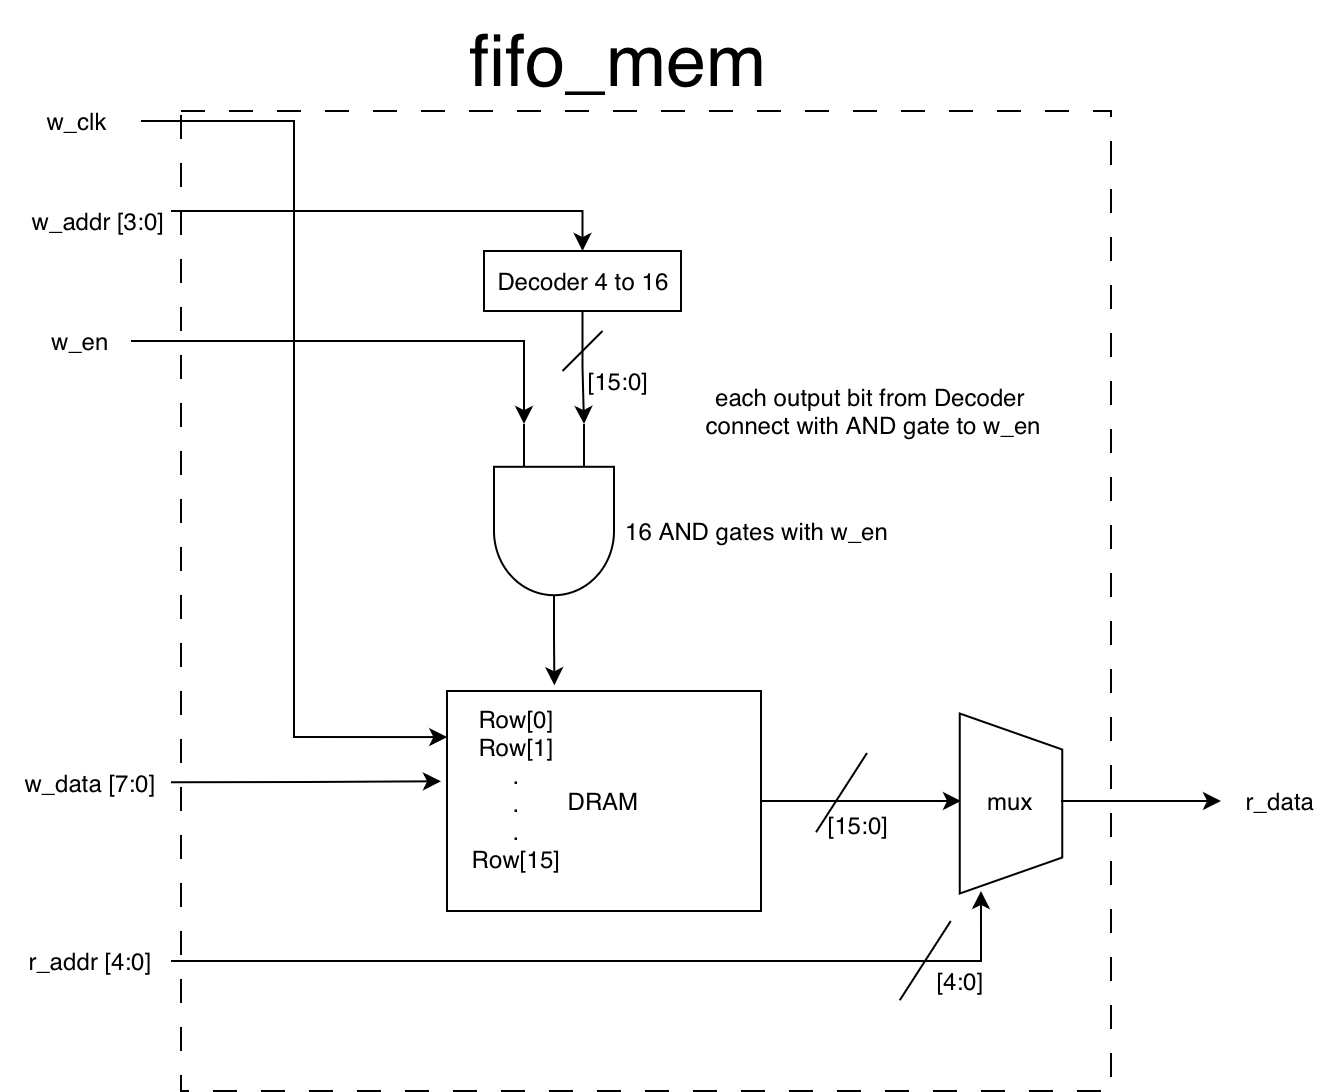

The diagram above was exported from draw.io. Its source (the exported page's mxGraphModel, read from the mxfile embedded in the PNG):
<mxGraphModel dx="3143" dy="1520" grid="1" gridSize="10" guides="1" tooltips="1" connect="1" arrows="1" fold="1" page="1" pageScale="1" pageWidth="827" pageHeight="1169" math="0" shadow="0">
  <root>
    <mxCell id="0" />
    <mxCell id="1" parent="0" />
    <mxCell id="mnOcW8Ezxkp-8qGKryn2-1" edge="1" parent="1" source="mnOcW8Ezxkp-8qGKryn2-2" style="edgeStyle=orthogonalEdgeStyle;rounded=0;orthogonalLoop=1;jettySize=auto;html=1;exitX=1;exitY=0.5;exitDx=0;exitDy=0;entryX=0;entryY=0.5;entryDx=0;entryDy=0;" target="mnOcW8Ezxkp-8qGKryn2-7">
      <mxGeometry relative="1" as="geometry">
        <mxPoint x="530" y="414.7931034482758" as="targetPoint" />
      </mxGeometry>
    </mxCell>
    <mxCell id="mnOcW8Ezxkp-8qGKryn2-2" parent="1" style="rounded=0;whiteSpace=wrap;html=1;" value="DRAM" vertex="1">
      <mxGeometry height="110" width="157" x="303" y="360" as="geometry" />
    </mxCell>
    <mxCell id="mnOcW8Ezxkp-8qGKryn2-3" edge="1" parent="1" style="edgeStyle=orthogonalEdgeStyle;rounded=0;orthogonalLoop=1;jettySize=auto;html=1;exitX=1;exitY=0.5;exitDx=0;exitDy=0;">
      <mxGeometry relative="1" as="geometry">
        <mxPoint x="165" y="405.6300000000001" as="sourcePoint" />
        <mxPoint x="299.9999999999998" y="405.1379310344828" as="targetPoint" />
      </mxGeometry>
    </mxCell>
    <mxCell id="mnOcW8Ezxkp-8qGKryn2-4" parent="1" style="text;html=1;whiteSpace=wrap;strokeColor=none;fillColor=none;align=center;verticalAlign=middle;rounded=0;autosize=1;resizable=0;" value="w_data [7:0]" vertex="1">
      <mxGeometry height="30" width="90" x="80" y="390.63" as="geometry" />
    </mxCell>
    <mxCell id="mnOcW8Ezxkp-8qGKryn2-5" parent="1" style="text;html=1;whiteSpace=wrap;strokeColor=none;fillColor=none;align=center;verticalAlign=middle;rounded=0;autosize=1;resizable=0;" value="Row[0]&lt;div&gt;Row[1]&lt;/div&gt;&lt;div&gt;.&lt;/div&gt;&lt;div&gt;.&lt;/div&gt;&lt;div&gt;.&lt;/div&gt;&lt;div&gt;Row[15]&lt;/div&gt;&lt;div&gt;&lt;br&gt;&lt;/div&gt;" vertex="1">
      <mxGeometry height="110" width="70" x="303" y="361.26" as="geometry" />
    </mxCell>
    <mxCell id="mnOcW8Ezxkp-8qGKryn2-6" parent="1" style="verticalLabelPosition=bottom;shadow=0;dashed=0;align=center;html=1;verticalAlign=top;strokeWidth=1;shape=trapezoid;perimeter=none;rotation=90;" value="" vertex="1">
      <mxGeometry height="51.25" width="90" x="540" y="390.63" as="geometry" />
    </mxCell>
    <mxCell id="mnOcW8Ezxkp-8qGKryn2-7" parent="1" style="text;html=1;whiteSpace=wrap;strokeColor=none;fillColor=none;align=center;verticalAlign=middle;rounded=0;autosize=1;resizable=0;" value="mux" vertex="1">
      <mxGeometry height="30" width="50" x="560" y="400" as="geometry" />
    </mxCell>
    <mxCell id="mnOcW8Ezxkp-8qGKryn2-8" edge="1" parent="1" style="endArrow=none;html=1;rounded=0;" value="">
      <mxGeometry height="50" relative="1" width="50" as="geometry">
        <mxPoint x="487.5" y="430.63" as="sourcePoint" />
        <mxPoint x="513" y="391" as="targetPoint" />
      </mxGeometry>
    </mxCell>
    <mxCell id="mnOcW8Ezxkp-8qGKryn2-9" parent="1" style="text;html=1;whiteSpace=wrap;strokeColor=none;fillColor=none;align=center;verticalAlign=middle;rounded=0;autosize=1;resizable=0;" value="[15:0]" vertex="1">
      <mxGeometry height="30" width="50" x="484.3800000000001" y="411.88" as="geometry" />
    </mxCell>
    <mxCell id="mnOcW8Ezxkp-8qGKryn2-10" edge="1" parent="1" source="mnOcW8Ezxkp-8qGKryn2-11" style="edgeStyle=orthogonalEdgeStyle;rounded=0;orthogonalLoop=1;jettySize=auto;html=1;exitX=1;exitY=0.5;exitDx=0;exitDy=0;entryX=0.002;entryY=0.198;entryDx=0;entryDy=0;entryPerimeter=0;" target="mnOcW8Ezxkp-8qGKryn2-5">
      <mxGeometry relative="1" as="geometry">
        <mxPoint x="360" y="80" as="targetPoint" />
      </mxGeometry>
    </mxCell>
    <mxCell id="mnOcW8Ezxkp-8qGKryn2-11" parent="1" style="text;html=1;whiteSpace=wrap;strokeColor=none;fillColor=none;align=center;verticalAlign=middle;rounded=0;autosize=1;resizable=0;" value="w_clk&amp;nbsp;" vertex="1">
      <mxGeometry height="30" width="60" x="90" y="60" as="geometry" />
    </mxCell>
    <mxCell id="mnOcW8Ezxkp-8qGKryn2-12" edge="1" parent="1" style="edgeStyle=orthogonalEdgeStyle;rounded=0;orthogonalLoop=1;jettySize=auto;html=1;exitX=1;exitY=0.5;exitDx=0;exitDy=0;entryX=0.5;entryY=0;entryDx=0;entryDy=0;" target="mnOcW8Ezxkp-8qGKryn2-14">
      <mxGeometry relative="1" as="geometry">
        <mxPoint x="165" y="120" as="sourcePoint" />
        <mxPoint x="370" y="120.14285714285711" as="targetPoint" />
      </mxGeometry>
    </mxCell>
    <mxCell id="mnOcW8Ezxkp-8qGKryn2-13" parent="1" style="text;html=1;whiteSpace=wrap;strokeColor=none;fillColor=none;align=center;verticalAlign=middle;rounded=0;autosize=1;resizable=0;" value="w_addr [3:0]" vertex="1">
      <mxGeometry height="30" width="90" x="84" y="110" as="geometry" />
    </mxCell>
    <mxCell id="mnOcW8Ezxkp-8qGKryn2-14" parent="1" style="rounded=0;whiteSpace=wrap;html=1;" value="Decoder 4 to 16" vertex="1">
      <mxGeometry height="30" width="98.5" x="321.5" y="140" as="geometry" />
    </mxCell>
    <mxCell id="mnOcW8Ezxkp-8qGKryn2-15" edge="1" parent="1" source="mnOcW8Ezxkp-8qGKryn2-14" style="edgeStyle=orthogonalEdgeStyle;rounded=0;orthogonalLoop=1;jettySize=auto;html=1;exitX=0.5;exitY=1;exitDx=0;exitDy=0;entryX=0;entryY=0.25;entryDx=0;entryDy=0;entryPerimeter=0;" target="mnOcW8Ezxkp-8qGKryn2-20">
      <mxGeometry relative="1" as="geometry" />
    </mxCell>
    <mxCell id="mnOcW8Ezxkp-8qGKryn2-16" edge="1" parent="1" style="endArrow=none;html=1;rounded=0;" value="">
      <mxGeometry height="50" relative="1" width="50" as="geometry">
        <mxPoint x="360.75" y="200" as="sourcePoint" />
        <mxPoint x="380.75" y="180" as="targetPoint" />
      </mxGeometry>
    </mxCell>
    <mxCell id="mnOcW8Ezxkp-8qGKryn2-17" parent="1" style="text;html=1;whiteSpace=wrap;strokeColor=none;fillColor=none;align=center;verticalAlign=middle;rounded=0;autosize=1;resizable=0;" value="[15:0]" vertex="1">
      <mxGeometry height="30" width="50" x="364" y="190" as="geometry" />
    </mxCell>
    <mxCell id="mnOcW8Ezxkp-8qGKryn2-18" parent="1" style="text;html=1;whiteSpace=wrap;strokeColor=none;fillColor=none;align=center;verticalAlign=middle;rounded=0;autosize=1;resizable=0;" value="r_addr [4:0]" vertex="1">
      <mxGeometry height="30" width="80" x="85" y="480" as="geometry" />
    </mxCell>
    <mxCell id="mnOcW8Ezxkp-8qGKryn2-19" parent="1" style="text;html=1;whiteSpace=wrap;strokeColor=none;fillColor=none;align=center;verticalAlign=middle;rounded=0;autosize=1;resizable=0;" value="w_en" vertex="1">
      <mxGeometry height="30" width="50" x="95" y="170" as="geometry" />
    </mxCell>
    <mxCell id="mnOcW8Ezxkp-8qGKryn2-20" parent="1" style="verticalLabelPosition=bottom;shadow=0;dashed=0;align=center;html=1;verticalAlign=top;shape=mxgraph.electrical.logic_gates.logic_gate;operation=and;rotation=90;" value="" vertex="1">
      <mxGeometry height="60" width="107" x="303" y="250" as="geometry" />
    </mxCell>
    <mxCell id="mnOcW8Ezxkp-8qGKryn2-21" edge="1" parent="1" source="mnOcW8Ezxkp-8qGKryn2-19" style="edgeStyle=orthogonalEdgeStyle;rounded=0;orthogonalLoop=1;jettySize=auto;html=1;exitX=1;exitY=0.5;exitDx=0;exitDy=0;entryX=0;entryY=0.75;entryDx=0;entryDy=0;entryPerimeter=0;" target="mnOcW8Ezxkp-8qGKryn2-20">
      <mxGeometry relative="1" as="geometry" />
    </mxCell>
    <mxCell id="mnOcW8Ezxkp-8qGKryn2-22" parent="1" style="text;html=1;whiteSpace=wrap;strokeColor=none;fillColor=none;align=center;verticalAlign=middle;rounded=0;autosize=1;resizable=0;" value="16 AND gates with w_en&amp;nbsp;" vertex="1">
      <mxGeometry height="30" width="160" x="380" y="265" as="geometry" />
    </mxCell>
    <mxCell id="mnOcW8Ezxkp-8qGKryn2-23" edge="1" parent="1" source="mnOcW8Ezxkp-8qGKryn2-20" style="edgeStyle=orthogonalEdgeStyle;rounded=0;orthogonalLoop=1;jettySize=auto;html=1;exitX=1;exitY=0.5;exitDx=0;exitDy=0;exitPerimeter=0;entryX=0.342;entryY=-0.026;entryDx=0;entryDy=0;entryPerimeter=0;" target="mnOcW8Ezxkp-8qGKryn2-2">
      <mxGeometry relative="1" as="geometry" />
    </mxCell>
    <mxCell id="mnOcW8Ezxkp-8qGKryn2-24" edge="1" parent="1" source="mnOcW8Ezxkp-8qGKryn2-18" style="edgeStyle=orthogonalEdgeStyle;rounded=0;orthogonalLoop=1;jettySize=auto;html=1;exitX=1;exitY=0.5;exitDx=0;exitDy=0;entryX=0.986;entryY=0.793;entryDx=0;entryDy=0;entryPerimeter=0;" target="mnOcW8Ezxkp-8qGKryn2-6">
      <mxGeometry relative="1" as="geometry" />
    </mxCell>
    <mxCell id="mnOcW8Ezxkp-8qGKryn2-25" edge="1" parent="1" style="endArrow=none;html=1;rounded=0;" value="">
      <mxGeometry height="50" relative="1" width="50" as="geometry">
        <mxPoint x="529.3800000000001" y="514.63" as="sourcePoint" />
        <mxPoint x="554.8800000000001" y="475" as="targetPoint" />
      </mxGeometry>
    </mxCell>
    <mxCell id="mnOcW8Ezxkp-8qGKryn2-26" parent="1" style="text;html=1;whiteSpace=wrap;strokeColor=none;fillColor=none;align=center;verticalAlign=middle;rounded=0;autosize=1;resizable=0;" value="[4:0]" vertex="1">
      <mxGeometry height="30" width="50" x="535" y="490" as="geometry" />
    </mxCell>
    <mxCell id="mnOcW8Ezxkp-8qGKryn2-27" parent="1" style="rounded=0;whiteSpace=wrap;html=1;fillColor=none;dashed=1;dashPattern=12 12;" value="" vertex="1">
      <mxGeometry height="490" width="465" x="170" y="70" as="geometry" />
    </mxCell>
    <mxCell id="mnOcW8Ezxkp-8qGKryn2-28" parent="1" style="text;html=1;whiteSpace=wrap;strokeColor=none;fillColor=none;align=center;verticalAlign=middle;rounded=0;autosize=1;resizable=0;" value="each output bit from Decoder&lt;div&gt;&amp;nbsp;connect with AND gate to w_en&lt;/div&gt;" vertex="1">
      <mxGeometry height="40" width="190" x="420" y="200" as="geometry" />
    </mxCell>
    <mxCell id="mnOcW8Ezxkp-8qGKryn2-29" parent="1" style="text;html=1;whiteSpace=wrap;strokeColor=none;fillColor=none;align=center;verticalAlign=middle;rounded=0;autosize=1;resizable=0;" value="&lt;font style=&quot;font-size: 36px;&quot;&gt;fifo_mem&lt;/font&gt;" vertex="1">
      <mxGeometry height="60" width="170" x="304" y="15" as="geometry" />
    </mxCell>
    <mxCell id="mnOcW8Ezxkp-8qGKryn2-33" edge="1" parent="1" source="mnOcW8Ezxkp-8qGKryn2-7" style="edgeStyle=orthogonalEdgeStyle;rounded=0;orthogonalLoop=1;jettySize=auto;html=1;entryX=0;entryY=0.5;entryDx=0;entryDy=0;exitX=1;exitY=0.5;exitDx=0;exitDy=0;" target="mnOcW8Ezxkp-8qGKryn2-32">
      <mxGeometry relative="1" as="geometry">
        <mxPoint x="650" y="510" as="sourcePoint" />
        <mxPoint x="680" y="430" as="targetPoint" />
      </mxGeometry>
    </mxCell>
    <mxCell id="mnOcW8Ezxkp-8qGKryn2-32" parent="1" style="text;html=1;whiteSpace=wrap;strokeColor=none;fillColor=none;align=center;verticalAlign=middle;rounded=0;autosize=1;resizable=0;" value="r_data" vertex="1">
      <mxGeometry height="30" width="60" x="690" y="400" as="geometry" />
    </mxCell>
  </root>
</mxGraphModel>